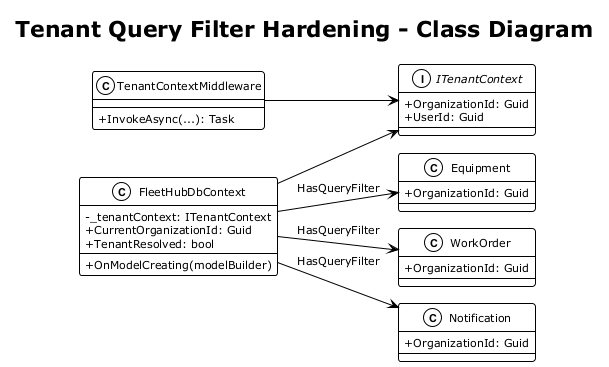

The diagram above was rendered by PlantUML. Its source (embedded in the PNG):
@startuml class_diagram
!theme plain
!pragma layout smetana
left to right direction
skinparam classAttributeIconSize 0
skinparam shadowing false
skinparam defaultFontSize 11

title Tenant Query Filter Hardening - Class Diagram

interface ITenantContext {
  +OrganizationId: Guid
  +UserId: Guid
}

class FleetHubDbContext {
  -_tenantContext: ITenantContext
  +CurrentOrganizationId: Guid
  +TenantResolved: bool
  +OnModelCreating(modelBuilder)
}

class Equipment {
  +OrganizationId: Guid
}

class WorkOrder {
  +OrganizationId: Guid
}

class Notification {
  +OrganizationId: Guid
}

class TenantContextMiddleware {
  +InvokeAsync(...): Task
}

TenantContextMiddleware --> ITenantContext
FleetHubDbContext --> ITenantContext
FleetHubDbContext --> Equipment : HasQueryFilter
FleetHubDbContext --> WorkOrder : HasQueryFilter
FleetHubDbContext --> Notification : HasQueryFilter

@enduml